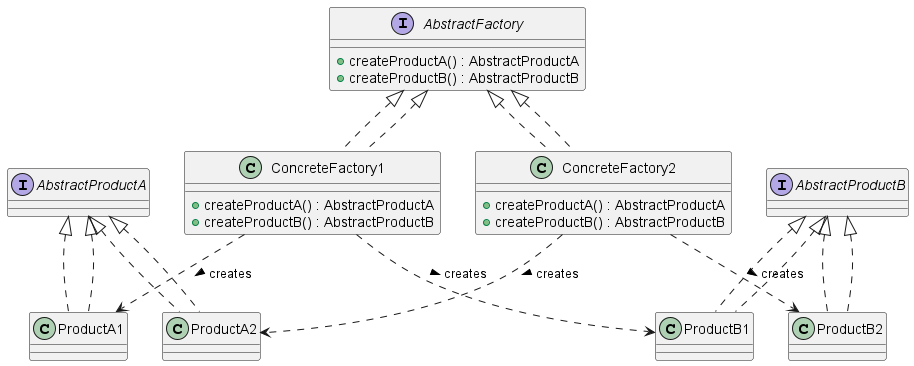

The diagram above was rendered by PlantUML. Its source (embedded in the PNG):
@startuml AbstractFactoryPatternClassDiagram

' Abstract Factory
interface AbstractFactory {
  +createProductA() : AbstractProductA
  +createProductB() : AbstractProductB
}

' Concrete Factories
class ConcreteFactory1 implements AbstractFactory {
  +createProductA() : AbstractProductA
  +createProductB() : AbstractProductB
}
class ConcreteFactory2 implements AbstractFactory {
  +createProductA() : AbstractProductA
  +createProductB() : AbstractProductB
}

' Abstract Products
interface AbstractProductA {
}

interface AbstractProductB {
}

' Concrete Products for Factory 1
class ProductA1 implements AbstractProductA {
}
class ProductB1 implements AbstractProductB {
}

' Concrete Products for Factory 2
class ProductA2 implements AbstractProductA {
}
class ProductB2 implements AbstractProductB {
}

' Relations
AbstractFactory <|.. ConcreteFactory1
AbstractFactory <|.. ConcreteFactory2
AbstractProductA <|.. ProductA1
AbstractProductA <|.. ProductA2
AbstractProductB <|.. ProductB1
AbstractProductB <|.. ProductB2
ConcreteFactory1 ..> ProductA1 : creates >
ConcreteFactory1 ..> ProductB1 : creates >
ConcreteFactory2 ..> ProductA2 : creates >
ConcreteFactory2 ..> ProductB2 : creates >

@enduml